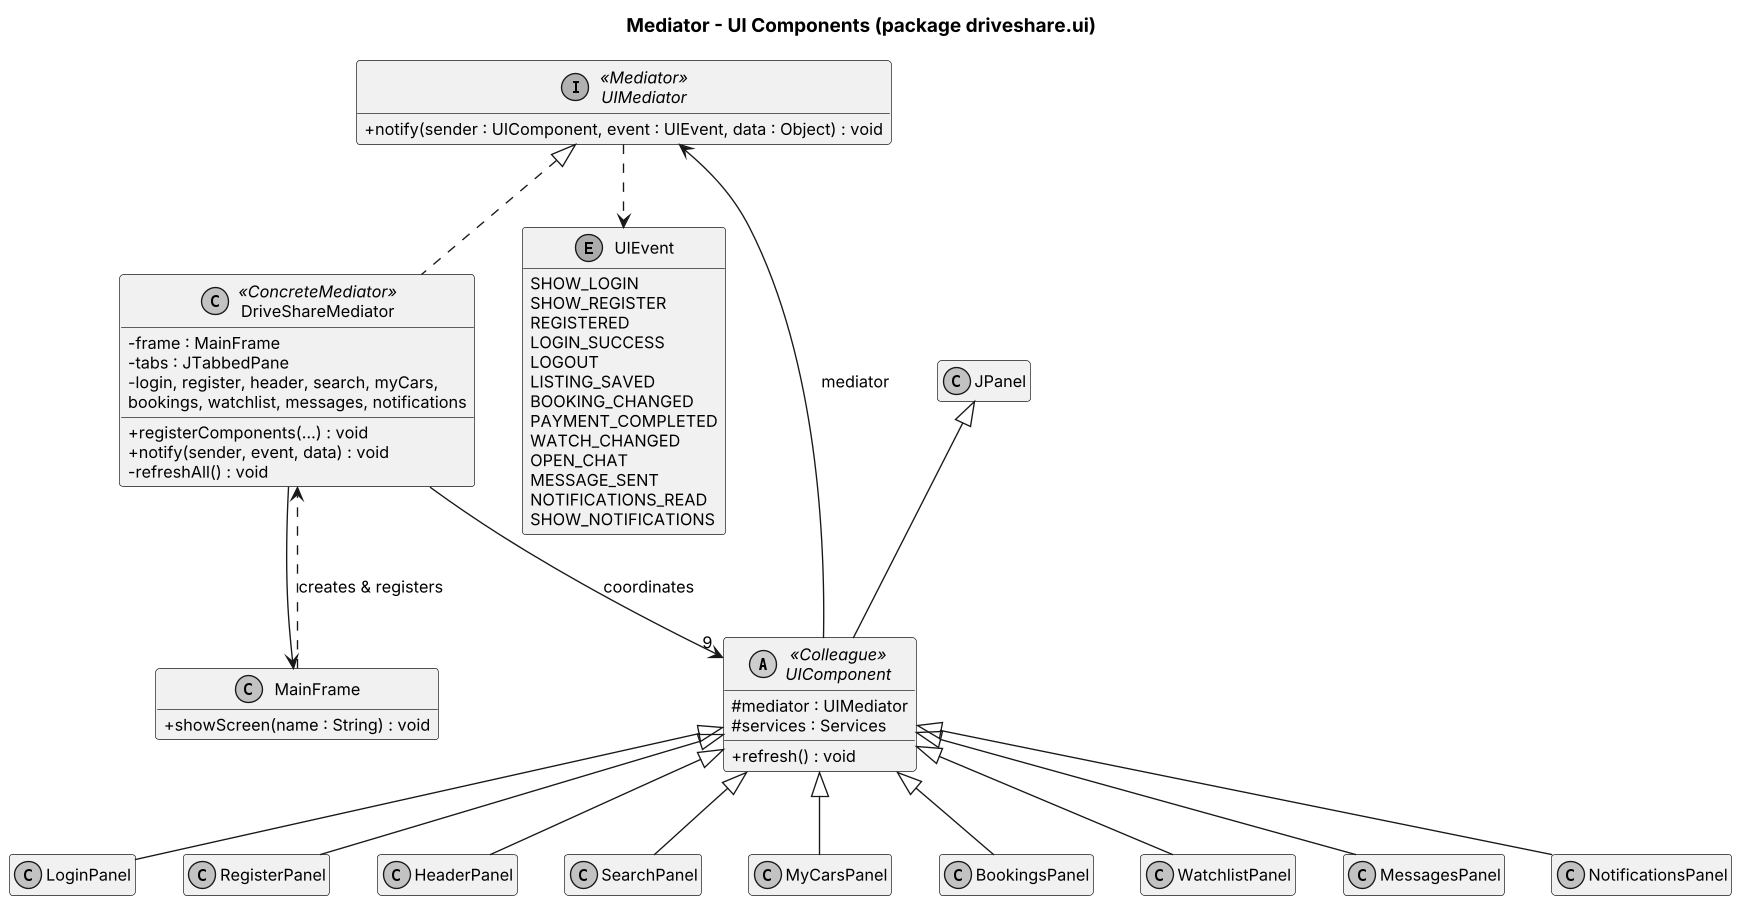

The diagram above was rendered by PlantUML. Its source (embedded in the PNG):
@startuml
skinparamlocked dpi 130
!include style.iuml
title Mediator - UI Components (package driveshare.ui)
interface UIMediator <<Mediator>> {
  + notify(sender : UIComponent, event : UIEvent, data : Object) : void
}
class DriveShareMediator <<ConcreteMediator>> {
  - frame : MainFrame
  - tabs : JTabbedPane
  - login, register, header, search, myCars,
    bookings, watchlist, messages, notifications
  + registerComponents(...) : void
  + notify(sender, event, data) : void
  - refreshAll() : void
}
abstract class UIComponent <<Colleague>> {
  # mediator : UIMediator
  # services : Services
  + refresh() : void
}
class JPanel
enum UIEvent {
  SHOW_LOGIN
  SHOW_REGISTER
  REGISTERED
  LOGIN_SUCCESS
  LOGOUT
  LISTING_SAVED
  BOOKING_CHANGED
  PAYMENT_COMPLETED
  WATCH_CHANGED
  OPEN_CHAT
  MESSAGE_SENT
  NOTIFICATIONS_READ
  SHOW_NOTIFICATIONS
}
class MainFrame {
  + showScreen(name : String) : void
}
class "LoginPanel" as LP
class "RegisterPanel" as RP
class "HeaderPanel" as HP
class "SearchPanel" as SP
class "MyCarsPanel" as MP
class "BookingsPanel" as BP
class "WatchlistPanel" as WP
class "MessagesPanel" as MsP
class "NotificationsPanel" as NP
UIMediator <|.. DriveShareMediator
JPanel <|-- UIComponent
UIComponent --> UIMediator : mediator
UIComponent <|-- LP
UIComponent <|-- RP
UIComponent <|-- HP
UIComponent <|-- SP
UIComponent <|-- MP
UIComponent <|-- BP
UIComponent <|-- WP
UIComponent <|-- MsP
UIComponent <|-- NP
DriveShareMediator --> MainFrame
DriveShareMediator --> "9" UIComponent : coordinates
MainFrame ..> DriveShareMediator : creates & registers
UIMediator ..> UIEvent
@enduml